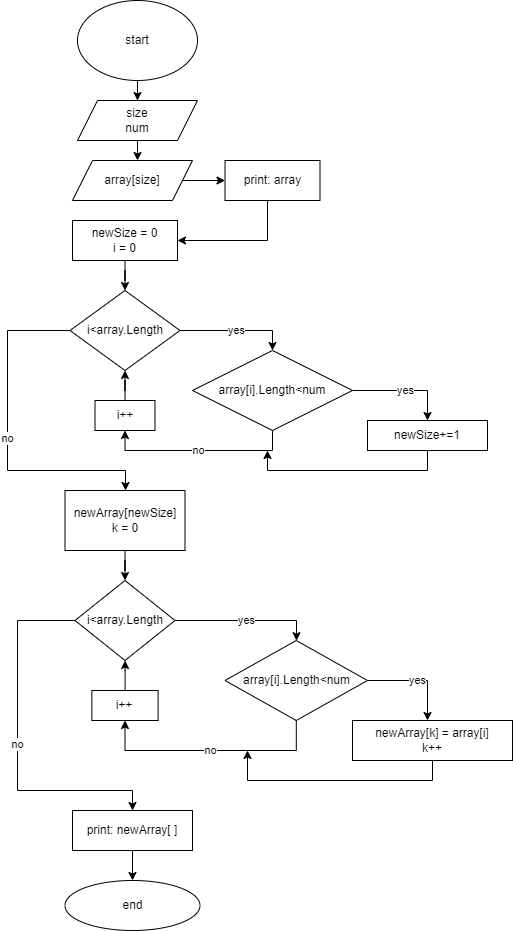

The diagram above was exported from draw.io. Its source (the exported page's mxGraphModel, read from the mxfile embedded in the PNG):
<mxGraphModel dx="906" dy="611" grid="1" gridSize="10" guides="1" tooltips="1" connect="1" arrows="1" fold="1" page="1" pageScale="1" pageWidth="827" pageHeight="1169" math="0" shadow="0">
  <root>
    <mxCell id="0" />
    <mxCell id="1" parent="0" />
    <mxCell id="p_iTZHN4ypna1J8NKEtV-3" value="" style="edgeStyle=orthogonalEdgeStyle;rounded=0;orthogonalLoop=1;jettySize=auto;html=1;" edge="1" parent="1" source="p_iTZHN4ypna1J8NKEtV-1" target="p_iTZHN4ypna1J8NKEtV-2">
      <mxGeometry relative="1" as="geometry" />
    </mxCell>
    <mxCell id="p_iTZHN4ypna1J8NKEtV-1" value="start" style="ellipse;whiteSpace=wrap;html=1;" vertex="1" parent="1">
      <mxGeometry x="310" y="10" width="120" height="80" as="geometry" />
    </mxCell>
    <mxCell id="p_iTZHN4ypna1J8NKEtV-5" value="" style="edgeStyle=orthogonalEdgeStyle;rounded=0;orthogonalLoop=1;jettySize=auto;html=1;" edge="1" parent="1" source="p_iTZHN4ypna1J8NKEtV-2" target="p_iTZHN4ypna1J8NKEtV-4">
      <mxGeometry relative="1" as="geometry">
        <Array as="points">
          <mxPoint x="370" y="170" />
          <mxPoint x="370" y="170" />
        </Array>
      </mxGeometry>
    </mxCell>
    <mxCell id="p_iTZHN4ypna1J8NKEtV-2" value="size&lt;br&gt;num" style="shape=parallelogram;perimeter=parallelogramPerimeter;whiteSpace=wrap;html=1;fixedSize=1;" vertex="1" parent="1">
      <mxGeometry x="310" y="110" width="120" height="40" as="geometry" />
    </mxCell>
    <mxCell id="p_iTZHN4ypna1J8NKEtV-21" value="" style="edgeStyle=orthogonalEdgeStyle;rounded=0;orthogonalLoop=1;jettySize=auto;html=1;" edge="1" parent="1" source="p_iTZHN4ypna1J8NKEtV-4" target="p_iTZHN4ypna1J8NKEtV-20">
      <mxGeometry relative="1" as="geometry" />
    </mxCell>
    <mxCell id="p_iTZHN4ypna1J8NKEtV-4" value="array[size]" style="shape=parallelogram;perimeter=parallelogramPerimeter;whiteSpace=wrap;html=1;fixedSize=1;" vertex="1" parent="1">
      <mxGeometry x="305" y="170" width="120" height="40" as="geometry" />
    </mxCell>
    <mxCell id="p_iTZHN4ypna1J8NKEtV-9" value="" style="edgeStyle=orthogonalEdgeStyle;rounded=0;orthogonalLoop=1;jettySize=auto;html=1;" edge="1" parent="1" source="p_iTZHN4ypna1J8NKEtV-6" target="p_iTZHN4ypna1J8NKEtV-8">
      <mxGeometry relative="1" as="geometry" />
    </mxCell>
    <mxCell id="p_iTZHN4ypna1J8NKEtV-6" value="newSize = 0&lt;br&gt;i = 0" style="whiteSpace=wrap;html=1;" vertex="1" parent="1">
      <mxGeometry x="305" y="230" width="105" height="40" as="geometry" />
    </mxCell>
    <mxCell id="p_iTZHN4ypna1J8NKEtV-11" value="yes" style="edgeStyle=orthogonalEdgeStyle;rounded=0;orthogonalLoop=1;jettySize=auto;html=1;" edge="1" parent="1" source="p_iTZHN4ypna1J8NKEtV-8" target="p_iTZHN4ypna1J8NKEtV-10">
      <mxGeometry relative="1" as="geometry">
        <Array as="points">
          <mxPoint x="505" y="340" />
        </Array>
      </mxGeometry>
    </mxCell>
    <mxCell id="p_iTZHN4ypna1J8NKEtV-19" value="no" style="edgeStyle=orthogonalEdgeStyle;rounded=0;orthogonalLoop=1;jettySize=auto;html=1;" edge="1" parent="1" source="p_iTZHN4ypna1J8NKEtV-8" target="p_iTZHN4ypna1J8NKEtV-18">
      <mxGeometry relative="1" as="geometry">
        <Array as="points">
          <mxPoint x="240" y="340" />
          <mxPoint x="240" y="480" />
          <mxPoint x="358" y="480" />
        </Array>
      </mxGeometry>
    </mxCell>
    <mxCell id="p_iTZHN4ypna1J8NKEtV-8" value="i&amp;lt;array.Length" style="rhombus;whiteSpace=wrap;html=1;" vertex="1" parent="1">
      <mxGeometry x="302.5" y="300" width="110" height="80" as="geometry" />
    </mxCell>
    <mxCell id="p_iTZHN4ypna1J8NKEtV-13" value="yes" style="edgeStyle=orthogonalEdgeStyle;rounded=0;orthogonalLoop=1;jettySize=auto;html=1;" edge="1" parent="1" source="p_iTZHN4ypna1J8NKEtV-10" target="p_iTZHN4ypna1J8NKEtV-12">
      <mxGeometry relative="1" as="geometry">
        <Array as="points">
          <mxPoint x="660" y="400" />
        </Array>
      </mxGeometry>
    </mxCell>
    <mxCell id="p_iTZHN4ypna1J8NKEtV-15" value="no" style="edgeStyle=orthogonalEdgeStyle;rounded=0;orthogonalLoop=1;jettySize=auto;html=1;" edge="1" parent="1" source="p_iTZHN4ypna1J8NKEtV-10" target="p_iTZHN4ypna1J8NKEtV-14">
      <mxGeometry relative="1" as="geometry">
        <Array as="points">
          <mxPoint x="505" y="460" />
        </Array>
      </mxGeometry>
    </mxCell>
    <mxCell id="p_iTZHN4ypna1J8NKEtV-10" value="array[i].Length&amp;lt;num" style="rhombus;whiteSpace=wrap;html=1;" vertex="1" parent="1">
      <mxGeometry x="425" y="360" width="160" height="80" as="geometry" />
    </mxCell>
    <mxCell id="p_iTZHN4ypna1J8NKEtV-16" style="edgeStyle=orthogonalEdgeStyle;rounded=0;orthogonalLoop=1;jettySize=auto;html=1;" edge="1" parent="1" source="p_iTZHN4ypna1J8NKEtV-12">
      <mxGeometry relative="1" as="geometry">
        <mxPoint x="500" y="460" as="targetPoint" />
        <Array as="points">
          <mxPoint x="660" y="480" />
          <mxPoint x="500" y="480" />
        </Array>
      </mxGeometry>
    </mxCell>
    <mxCell id="p_iTZHN4ypna1J8NKEtV-12" value="newSize+=1" style="whiteSpace=wrap;html=1;" vertex="1" parent="1">
      <mxGeometry x="600" y="430" width="120" height="30" as="geometry" />
    </mxCell>
    <mxCell id="p_iTZHN4ypna1J8NKEtV-17" value="" style="edgeStyle=orthogonalEdgeStyle;rounded=0;orthogonalLoop=1;jettySize=auto;html=1;" edge="1" parent="1" source="p_iTZHN4ypna1J8NKEtV-14" target="p_iTZHN4ypna1J8NKEtV-8">
      <mxGeometry relative="1" as="geometry" />
    </mxCell>
    <mxCell id="p_iTZHN4ypna1J8NKEtV-14" value="i++" style="whiteSpace=wrap;html=1;" vertex="1" parent="1">
      <mxGeometry x="327.5" y="410" width="60" height="30" as="geometry" />
    </mxCell>
    <mxCell id="p_iTZHN4ypna1J8NKEtV-24" value="" style="edgeStyle=orthogonalEdgeStyle;rounded=0;orthogonalLoop=1;jettySize=auto;html=1;" edge="1" parent="1" source="p_iTZHN4ypna1J8NKEtV-18" target="p_iTZHN4ypna1J8NKEtV-23">
      <mxGeometry relative="1" as="geometry" />
    </mxCell>
    <mxCell id="p_iTZHN4ypna1J8NKEtV-18" value="newArray[newSize]&lt;br&gt;k = 0" style="whiteSpace=wrap;html=1;" vertex="1" parent="1">
      <mxGeometry x="297.5" y="500" width="120" height="60" as="geometry" />
    </mxCell>
    <mxCell id="p_iTZHN4ypna1J8NKEtV-22" style="edgeStyle=orthogonalEdgeStyle;rounded=0;orthogonalLoop=1;jettySize=auto;html=1;entryX=1;entryY=0.5;entryDx=0;entryDy=0;" edge="1" parent="1" source="p_iTZHN4ypna1J8NKEtV-20" target="p_iTZHN4ypna1J8NKEtV-6">
      <mxGeometry relative="1" as="geometry">
        <mxPoint x="460" y="250" as="targetPoint" />
        <Array as="points">
          <mxPoint x="500" y="250" />
        </Array>
      </mxGeometry>
    </mxCell>
    <mxCell id="p_iTZHN4ypna1J8NKEtV-20" value="print: array" style="whiteSpace=wrap;html=1;" vertex="1" parent="1">
      <mxGeometry x="457.5" y="170" width="95" height="40" as="geometry" />
    </mxCell>
    <mxCell id="p_iTZHN4ypna1J8NKEtV-26" value="yes" style="edgeStyle=orthogonalEdgeStyle;rounded=0;orthogonalLoop=1;jettySize=auto;html=1;" edge="1" parent="1" source="p_iTZHN4ypna1J8NKEtV-23" target="p_iTZHN4ypna1J8NKEtV-25">
      <mxGeometry relative="1" as="geometry">
        <Array as="points">
          <mxPoint x="529" y="630" />
        </Array>
      </mxGeometry>
    </mxCell>
    <mxCell id="p_iTZHN4ypna1J8NKEtV-34" value="no" style="edgeStyle=orthogonalEdgeStyle;rounded=0;orthogonalLoop=1;jettySize=auto;html=1;" edge="1" parent="1" source="p_iTZHN4ypna1J8NKEtV-23" target="p_iTZHN4ypna1J8NKEtV-33">
      <mxGeometry relative="1" as="geometry">
        <Array as="points">
          <mxPoint x="250" y="630" />
          <mxPoint x="250" y="800" />
          <mxPoint x="365" y="800" />
        </Array>
      </mxGeometry>
    </mxCell>
    <mxCell id="p_iTZHN4ypna1J8NKEtV-23" value="i&amp;lt;array.Length" style="rhombus;whiteSpace=wrap;html=1;" vertex="1" parent="1">
      <mxGeometry x="307.5" y="590" width="100" height="80" as="geometry" />
    </mxCell>
    <mxCell id="p_iTZHN4ypna1J8NKEtV-28" value="yes" style="edgeStyle=orthogonalEdgeStyle;rounded=0;orthogonalLoop=1;jettySize=auto;html=1;exitX=1;exitY=0.5;exitDx=0;exitDy=0;" edge="1" parent="1" source="p_iTZHN4ypna1J8NKEtV-25" target="p_iTZHN4ypna1J8NKEtV-27">
      <mxGeometry relative="1" as="geometry">
        <Array as="points">
          <mxPoint x="660" y="690" />
        </Array>
      </mxGeometry>
    </mxCell>
    <mxCell id="p_iTZHN4ypna1J8NKEtV-30" value="no" style="edgeStyle=orthogonalEdgeStyle;rounded=0;orthogonalLoop=1;jettySize=auto;html=1;entryX=0.5;entryY=1;entryDx=0;entryDy=0;" edge="1" parent="1" source="p_iTZHN4ypna1J8NKEtV-25" target="p_iTZHN4ypna1J8NKEtV-29">
      <mxGeometry relative="1" as="geometry">
        <mxPoint x="360" y="840" as="targetPoint" />
        <Array as="points">
          <mxPoint x="529" y="760" />
          <mxPoint x="358" y="760" />
        </Array>
      </mxGeometry>
    </mxCell>
    <mxCell id="p_iTZHN4ypna1J8NKEtV-25" value="array[i].Length&amp;lt;num" style="rhombus;whiteSpace=wrap;html=1;" vertex="1" parent="1">
      <mxGeometry x="457.5" y="650" width="142.5" height="80" as="geometry" />
    </mxCell>
    <mxCell id="p_iTZHN4ypna1J8NKEtV-32" style="edgeStyle=orthogonalEdgeStyle;rounded=0;orthogonalLoop=1;jettySize=auto;html=1;" edge="1" parent="1" source="p_iTZHN4ypna1J8NKEtV-27">
      <mxGeometry relative="1" as="geometry">
        <mxPoint x="480" y="760" as="targetPoint" />
        <Array as="points">
          <mxPoint x="665" y="790" />
          <mxPoint x="480" y="790" />
        </Array>
      </mxGeometry>
    </mxCell>
    <mxCell id="p_iTZHN4ypna1J8NKEtV-27" value="newArray[k] = array[i]&lt;br&gt;k++" style="whiteSpace=wrap;html=1;" vertex="1" parent="1">
      <mxGeometry x="585" y="730" width="160" height="40" as="geometry" />
    </mxCell>
    <mxCell id="p_iTZHN4ypna1J8NKEtV-31" value="" style="edgeStyle=orthogonalEdgeStyle;rounded=0;orthogonalLoop=1;jettySize=auto;html=1;" edge="1" parent="1" source="p_iTZHN4ypna1J8NKEtV-29" target="p_iTZHN4ypna1J8NKEtV-23">
      <mxGeometry relative="1" as="geometry" />
    </mxCell>
    <mxCell id="p_iTZHN4ypna1J8NKEtV-29" value="i++" style="whiteSpace=wrap;html=1;" vertex="1" parent="1">
      <mxGeometry x="324.37" y="700" width="66.25" height="30" as="geometry" />
    </mxCell>
    <mxCell id="p_iTZHN4ypna1J8NKEtV-36" value="" style="edgeStyle=orthogonalEdgeStyle;rounded=0;orthogonalLoop=1;jettySize=auto;html=1;" edge="1" parent="1" source="p_iTZHN4ypna1J8NKEtV-33" target="p_iTZHN4ypna1J8NKEtV-35">
      <mxGeometry relative="1" as="geometry" />
    </mxCell>
    <mxCell id="p_iTZHN4ypna1J8NKEtV-33" value="print: newArray[ ]" style="whiteSpace=wrap;html=1;" vertex="1" parent="1">
      <mxGeometry x="305" y="820" width="120" height="40" as="geometry" />
    </mxCell>
    <mxCell id="p_iTZHN4ypna1J8NKEtV-35" value="end" style="ellipse;whiteSpace=wrap;html=1;" vertex="1" parent="1">
      <mxGeometry x="297.5" y="890" width="135" height="50" as="geometry" />
    </mxCell>
  </root>
</mxGraphModel>